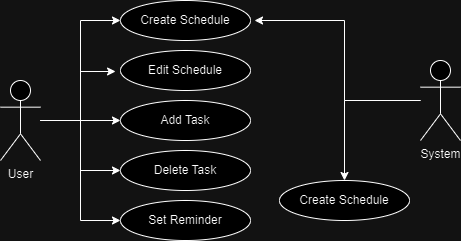

The diagram above was exported from draw.io. Its source (the exported page's mxGraphModel, read from the mxfile embedded in the PNG):
<mxGraphModel dx="1050" dy="522" grid="1" gridSize="10" guides="1" tooltips="1" connect="1" arrows="1" fold="1" page="1" pageScale="1" pageWidth="850" pageHeight="1100" math="0" shadow="0">
  <root>
    <mxCell id="0" />
    <mxCell id="1" parent="0" />
    <mxCell id="yaqU7eXv-5Y9NTyVuqjg-13" style="edgeStyle=orthogonalEdgeStyle;rounded=0;orthogonalLoop=1;jettySize=auto;html=1;entryX=0;entryY=0.5;entryDx=0;entryDy=0;" parent="1" source="yaqU7eXv-5Y9NTyVuqjg-1" target="yaqU7eXv-5Y9NTyVuqjg-2" edge="1">
      <mxGeometry relative="1" as="geometry" />
    </mxCell>
    <mxCell id="yaqU7eXv-5Y9NTyVuqjg-15" style="edgeStyle=orthogonalEdgeStyle;rounded=0;orthogonalLoop=1;jettySize=auto;html=1;entryX=0;entryY=0.5;entryDx=0;entryDy=0;" parent="1" source="yaqU7eXv-5Y9NTyVuqjg-1" target="yaqU7eXv-5Y9NTyVuqjg-4" edge="1">
      <mxGeometry relative="1" as="geometry" />
    </mxCell>
    <mxCell id="yaqU7eXv-5Y9NTyVuqjg-16" style="edgeStyle=orthogonalEdgeStyle;rounded=0;orthogonalLoop=1;jettySize=auto;html=1;entryX=0;entryY=0.5;entryDx=0;entryDy=0;" parent="1" source="yaqU7eXv-5Y9NTyVuqjg-1" target="yaqU7eXv-5Y9NTyVuqjg-5" edge="1">
      <mxGeometry relative="1" as="geometry" />
    </mxCell>
    <mxCell id="yaqU7eXv-5Y9NTyVuqjg-17" style="edgeStyle=orthogonalEdgeStyle;rounded=0;orthogonalLoop=1;jettySize=auto;html=1;entryX=0;entryY=0.5;entryDx=0;entryDy=0;" parent="1" source="yaqU7eXv-5Y9NTyVuqjg-1" target="yaqU7eXv-5Y9NTyVuqjg-7" edge="1">
      <mxGeometry relative="1" as="geometry" />
    </mxCell>
    <mxCell id="yaqU7eXv-5Y9NTyVuqjg-1" value="User" style="shape=umlActor;verticalLabelPosition=bottom;verticalAlign=top;html=1;outlineConnect=0;" parent="1" vertex="1">
      <mxGeometry x="80" y="110" width="40" height="80" as="geometry" />
    </mxCell>
    <mxCell id="yaqU7eXv-5Y9NTyVuqjg-2" value="Create Schedule" style="ellipse;whiteSpace=wrap;html=1;" parent="1" vertex="1">
      <mxGeometry x="200" y="30" width="130" height="40" as="geometry" />
    </mxCell>
    <mxCell id="yaqU7eXv-5Y9NTyVuqjg-3" value="Edit Schedule" style="ellipse;whiteSpace=wrap;html=1;" parent="1" vertex="1">
      <mxGeometry x="200" y="80" width="130" height="40" as="geometry" />
    </mxCell>
    <mxCell id="yaqU7eXv-5Y9NTyVuqjg-4" value="Add Task" style="ellipse;whiteSpace=wrap;html=1;" parent="1" vertex="1">
      <mxGeometry x="200" y="130" width="130" height="40" as="geometry" />
    </mxCell>
    <mxCell id="yaqU7eXv-5Y9NTyVuqjg-5" value="Delete Task" style="ellipse;whiteSpace=wrap;html=1;" parent="1" vertex="1">
      <mxGeometry x="200" y="180" width="130" height="40" as="geometry" />
    </mxCell>
    <mxCell id="yaqU7eXv-5Y9NTyVuqjg-7" value="Set Reminder" style="ellipse;whiteSpace=wrap;html=1;" parent="1" vertex="1">
      <mxGeometry x="200" y="230" width="130" height="40" as="geometry" />
    </mxCell>
    <mxCell id="yaqU7eXv-5Y9NTyVuqjg-8" value="Create Schedule" style="ellipse;whiteSpace=wrap;html=1;" parent="1" vertex="1">
      <mxGeometry x="359" y="210" width="130" height="40" as="geometry" />
    </mxCell>
    <mxCell id="yaqU7eXv-5Y9NTyVuqjg-11" value="" style="edgeStyle=orthogonalEdgeStyle;rounded=0;orthogonalLoop=1;jettySize=auto;html=1;" parent="1" source="yaqU7eXv-5Y9NTyVuqjg-9" target="yaqU7eXv-5Y9NTyVuqjg-8" edge="1">
      <mxGeometry relative="1" as="geometry" />
    </mxCell>
    <mxCell id="yaqU7eXv-5Y9NTyVuqjg-12" style="edgeStyle=orthogonalEdgeStyle;rounded=0;orthogonalLoop=1;jettySize=auto;html=1;entryX=1;entryY=0.5;entryDx=0;entryDy=0;" parent="1" edge="1">
      <mxGeometry relative="1" as="geometry">
        <mxPoint x="500" y="130" as="sourcePoint" />
        <mxPoint x="334" y="50" as="targetPoint" />
        <Array as="points">
          <mxPoint x="424" y="130" />
          <mxPoint x="424" y="50" />
        </Array>
      </mxGeometry>
    </mxCell>
    <mxCell id="yaqU7eXv-5Y9NTyVuqjg-9" value="System" style="shape=umlActor;verticalLabelPosition=bottom;verticalAlign=top;html=1;outlineConnect=0;" parent="1" vertex="1">
      <mxGeometry x="500" y="90" width="40" height="80" as="geometry" />
    </mxCell>
    <mxCell id="yaqU7eXv-5Y9NTyVuqjg-14" style="edgeStyle=orthogonalEdgeStyle;rounded=0;orthogonalLoop=1;jettySize=auto;html=1;entryX=-0.038;entryY=0.525;entryDx=0;entryDy=0;entryPerimeter=0;" parent="1" source="yaqU7eXv-5Y9NTyVuqjg-1" target="yaqU7eXv-5Y9NTyVuqjg-3" edge="1">
      <mxGeometry relative="1" as="geometry" />
    </mxCell>
  </root>
</mxGraphModel>